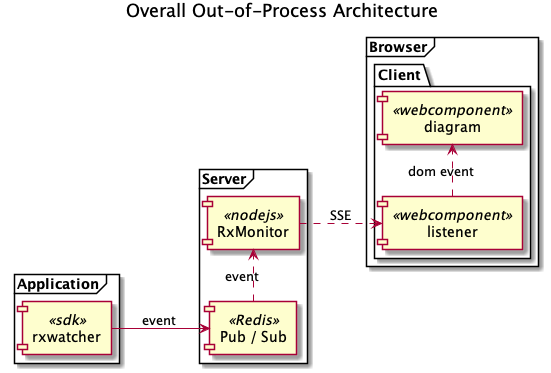

The diagram above was rendered by PlantUML. Its source (embedded in the PNG):
@startuml
left to right direction

title Overall Out-of-Process Architecture

frame "Server" {
  [RxMonitor] as RxMonitor << nodejs >>
  [Pub / Sub] as Redis << Redis >>
  [Redis] .> [RxMonitor] : event
}

frame "Application" {
  [rxwatcher] as [rxwatcher]  << sdk >>
  [rxwatcher] --> [Redis] : event
}

frame "Browser" {
  package "Client" {
    [listener] as listener << webcomponent >>
    [diagram] as diagram << webcomponent >>
  }
}

[listener] .> [diagram] : dom event


[RxMonitor] ..> [listener] : SSE

@enduml